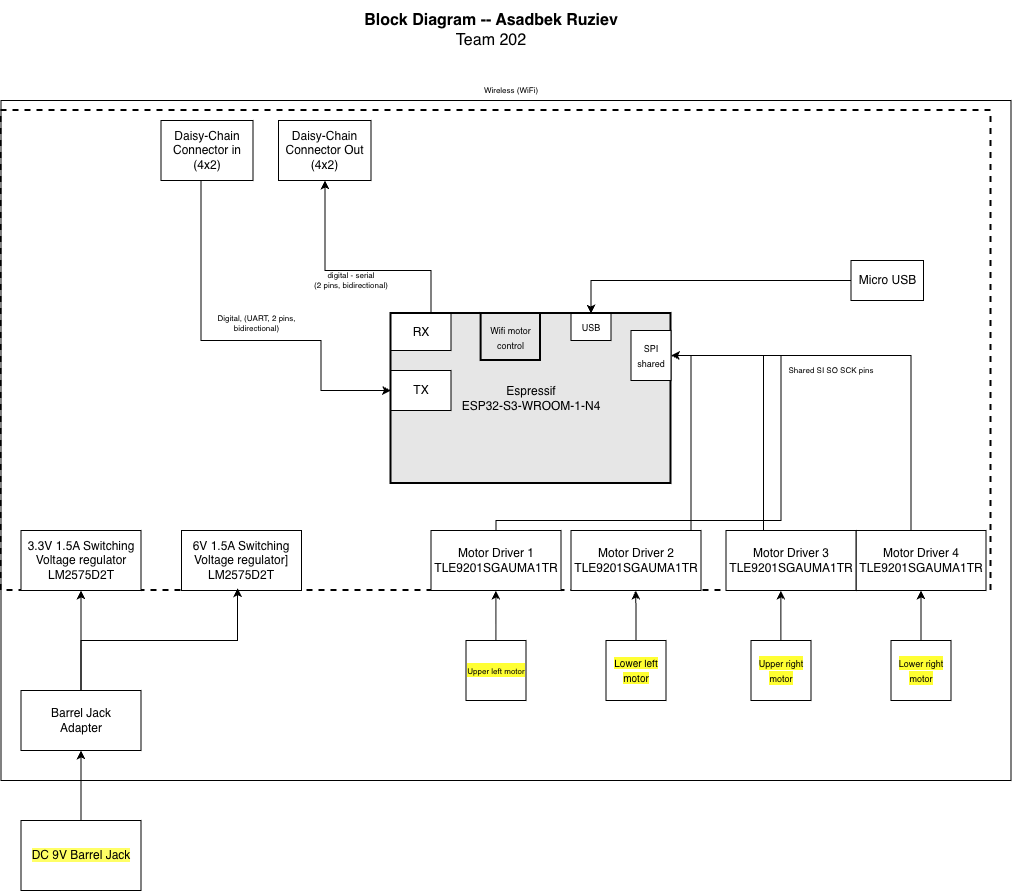

The diagram above was exported from draw.io. Its source (the exported page's mxGraphModel, read from the mxfile embedded in the PNG):
<mxGraphModel dx="2140.5" dy="176" grid="1" gridSize="10" guides="1" tooltips="1" connect="1" arrows="1" fold="1" page="1" pageScale="1.5" pageWidth="1169" pageHeight="827" background="#ffffff" math="0" shadow="0">
  <root>
    <mxCell id="0" style=";html=1;" />
    <mxCell id="1" parent="0" style=";html=1;" />
    <mxCell id="aC57QmPyYTqG6Asludqg-9" parent="1" style="rounded=0;whiteSpace=wrap;html=1;fontSize=16;fillColor=none;" value="" vertex="1">
      <mxGeometry height="680" width="1010" x="-180" y="350" as="geometry" />
    </mxCell>
    <mxCell id="zSoxXOAhGFOt2usmLHU0-1" parent="1" style="rounded=0;whiteSpace=wrap;html=1;fillColor=none;dashed=1;strokeWidth=2;" value="" vertex="1">
      <mxGeometry height="480" width="990" x="-180" y="360" as="geometry" />
    </mxCell>
    <mxCell id="DnMhKPfeVmpsTOX65zAH-24" edge="1" parent="1" source="9j5Bc3N9rgv02oG_bQQu-19" style="edgeStyle=orthogonalEdgeStyle;rounded=0;orthogonalLoop=1;jettySize=auto;html=1;entryX=1;entryY=0.5;entryDx=0;entryDy=0;" target="DnMhKPfeVmpsTOX65zAH-18">
      <mxGeometry relative="1" as="geometry" />
    </mxCell>
    <mxCell id="Fmi9aDPuyI-sL9f6uqIg-1" edge="1" parent="1" source="9j5Bc3N9rgv02oG_bQQu-19" style="edgeStyle=orthogonalEdgeStyle;rounded=0;orthogonalLoop=1;jettySize=auto;html=1;" target="DnMhKPfeVmpsTOX65zAH-18">
      <mxGeometry relative="1" as="geometry">
        <Array as="points">
          <mxPoint x="730" y="605" />
        </Array>
      </mxGeometry>
    </mxCell>
    <mxCell id="9j5Bc3N9rgv02oG_bQQu-19" parent="1" style="rounded=0;whiteSpace=wrap;html=1;" value="&lt;div&gt;&lt;font style=&quot;font-size: 12px;&quot;&gt;Motor Driver 4&lt;/font&gt;&lt;/div&gt;&lt;div&gt;TLE9201SGAUMA1TR&lt;/div&gt;" vertex="1">
      <mxGeometry height="60" width="130" x="675" y="780" as="geometry" />
    </mxCell>
    <mxCell id="9j5Bc3N9rgv02oG_bQQu-26" edge="1" parent="1" source="TSXNeV2rgrH-Q75M7TN9-11" style="edgeStyle=orthogonalEdgeStyle;rounded=0;sketch=0;orthogonalLoop=1;jettySize=auto;html=1;entryX=0;entryY=0.5;entryDx=0;entryDy=0;startArrow=none;startFill=0;strokeWidth=1;exitX=0.25;exitY=1;exitDx=0;exitDy=0;" target="9j5Bc3N9rgv02oG_bQQu-29">
      <mxGeometry as="geometry">
        <Array as="points">
          <mxPoint x="20" y="410" />
          <mxPoint x="20" y="590" />
          <mxPoint x="140" y="590" />
          <mxPoint x="140" y="640" />
        </Array>
        <mxPoint x="120.5" y="580" as="sourcePoint" />
      </mxGeometry>
    </mxCell>
    <mxCell id="JOMnKlJys3NHe0t_5HwK-2" parent="1" style="text;html=1;strokeColor=none;fillColor=none;align=center;verticalAlign=middle;whiteSpace=wrap;rounded=0;fontSize=8;rotation=0;" value="&lt;div style=&quot;font-size: 8px&quot;&gt;Digital, (UART, 2 pins, bidirectional)&lt;/div&gt;" vertex="1">
      <mxGeometry height="20" width="90.5" x="30" y="563" as="geometry" />
    </mxCell>
    <mxCell id="J8ns3n-xOa6iXa_PQh_Z-11" parent="1" style="rounded=0;whiteSpace=wrap;html=1;" value="3.3V 1.5A Switching Voltage regulator&lt;div&gt;LM2575D2T&lt;/div&gt;" vertex="1">
      <mxGeometry height="60" width="120" x="-160" y="780" as="geometry" />
    </mxCell>
    <mxCell id="aC57QmPyYTqG6Asludqg-2" edge="1" parent="1" style="edgeStyle=orthogonalEdgeStyle;rounded=0;orthogonalLoop=1;jettySize=auto;html=1;fontSize=8;startArrow=classic;startFill=1;" value="&lt;div style=&quot;font-size: 8px;&quot;&gt;digital - serial&lt;br style=&quot;font-size: 8px;&quot;&gt;(UART, 2 pins)&lt;/div&gt;">
      <mxGeometry relative="1" x="-0.0013" y="-35" as="geometry">
        <mxPoint x="70" as="offset" />
        <mxPoint x="270.0025" y="620" as="sourcePoint" />
        <mxPoint x="249.97368421052624" y="673" as="targetPoint" />
      </mxGeometry>
    </mxCell>
    <mxCell id="aC57QmPyYTqG6Asludqg-8" parent="1" style="text;html=1;strokeColor=none;fillColor=none;align=center;verticalAlign=middle;whiteSpace=wrap;rounded=0;fontSize=16;" value="&lt;div style=&quot;font-size: 16px&quot;&gt;&lt;b style=&quot;font-size: 16px&quot;&gt;Block Diagram -- Asadbek Ruziev&lt;br&gt;&lt;/b&gt;&lt;/div&gt;&lt;div style=&quot;font-size: 16px&quot;&gt;Team 202&lt;br style=&quot;font-size: 16px&quot;&gt;&lt;/div&gt;" vertex="1">
      <mxGeometry height="60" width="660" x="-20" y="250" as="geometry" />
    </mxCell>
    <mxCell id="qvk3YT8bBgQgHgqkpW-t-4" parent="1" style="text;html=1;strokeColor=none;fillColor=none;align=center;verticalAlign=middle;whiteSpace=wrap;rounded=0;fontSize=8;rotation=0;" value="&lt;div style=&quot;font-size: 8px&quot;&gt;Wireless (WiFi)&lt;/div&gt;" vertex="1">
      <mxGeometry height="20" width="60" x="300.11" y="330" as="geometry" />
    </mxCell>
    <mxCell id="S8yp5X4-lJhxRksTFqpk-13" parent="1" style="text;html=1;strokeColor=none;fillColor=none;align=center;verticalAlign=middle;whiteSpace=wrap;rounded=0;fontSize=8;rotation=0;" value="&lt;div style=&quot;font-size: 8px&quot;&gt;Shared SI SO SCK pins&lt;/div&gt;" vertex="1">
      <mxGeometry height="20" width="100" x="600" y="610" as="geometry" />
    </mxCell>
    <mxCell id="9j5Bc3N9rgv02oG_bQQu-6" parent="1" style="rounded=0;whiteSpace=wrap;html=1;strokeWidth=2;fillColor=#E6E6E6;" value="&lt;div&gt;Espressif&lt;/div&gt;&lt;div&gt;ESP32-S3-WROOM-1-N4&lt;/div&gt;" vertex="1">
      <mxGeometry height="170" width="280" x="210" y="563" as="geometry" />
    </mxCell>
    <mxCell id="9j5Bc3N9rgv02oG_bQQu-5" parent="1" style="rounded=0;whiteSpace=wrap;html=1;strokeWidth=2;fillColor=#E6E6E6;" value="&lt;font style=&quot;font-size: 9px;&quot;&gt;Wifi motor control&lt;/font&gt;" vertex="1">
      <mxGeometry height="47" width="59.39" x="300.11" y="563" as="geometry" />
    </mxCell>
    <mxCell id="9j5Bc3N9rgv02oG_bQQu-29" parent="1" style="rounded=0;whiteSpace=wrap;html=1;" value="&lt;div&gt;TX&lt;/div&gt;" vertex="1">
      <mxGeometry height="40" width="60" x="210" y="620" as="geometry" />
    </mxCell>
    <mxCell id="TSXNeV2rgrH-Q75M7TN9-4" parent="1" style="rounded=0;whiteSpace=wrap;html=1;" value="&lt;span style=&quot;background-color: rgb(255, 255, 102);&quot;&gt;DC 9V Barrel Jack&lt;/span&gt;" vertex="1">
      <mxGeometry height="70" width="120" x="-160" y="1070" as="geometry" />
    </mxCell>
    <mxCell id="TSXNeV2rgrH-Q75M7TN9-7" edge="1" parent="1" source="TSXNeV2rgrH-Q75M7TN9-5" style="edgeStyle=orthogonalEdgeStyle;rounded=0;orthogonalLoop=1;jettySize=auto;html=1;entryX=0.5;entryY=1;entryDx=0;entryDy=0;exitX=0.5;exitY=0;exitDx=0;exitDy=0;" target="J8ns3n-xOa6iXa_PQh_Z-11">
      <mxGeometry relative="1" as="geometry">
        <mxPoint x="60" y="430" as="targetPoint" />
      </mxGeometry>
    </mxCell>
    <mxCell id="TSXNeV2rgrH-Q75M7TN9-5" parent="1" style="rounded=0;whiteSpace=wrap;html=1;" value="&lt;div&gt;Barrel Jack&lt;/div&gt;&lt;div&gt;Adapter&lt;br&gt;&lt;/div&gt;" vertex="1">
      <mxGeometry height="60" width="120" x="-160" y="940" as="geometry" />
    </mxCell>
    <mxCell id="TSXNeV2rgrH-Q75M7TN9-6" edge="1" parent="1" source="TSXNeV2rgrH-Q75M7TN9-4" style="edgeStyle=orthogonalEdgeStyle;rounded=0;orthogonalLoop=1;jettySize=auto;html=1;" target="TSXNeV2rgrH-Q75M7TN9-5">
      <mxGeometry relative="1" as="geometry" />
    </mxCell>
    <mxCell id="TSXNeV2rgrH-Q75M7TN9-16" edge="1" parent="1" source="TSXNeV2rgrH-Q75M7TN9-10" style="edgeStyle=orthogonalEdgeStyle;rounded=0;orthogonalLoop=1;jettySize=auto;html=1;entryX=0.5;entryY=1;entryDx=0;entryDy=0;" target="TSXNeV2rgrH-Q75M7TN9-14">
      <mxGeometry relative="1" as="geometry">
        <Array as="points">
          <mxPoint x="250" y="520" />
          <mxPoint x="144" y="520" />
          <mxPoint x="144" y="430" />
        </Array>
      </mxGeometry>
    </mxCell>
    <mxCell id="TSXNeV2rgrH-Q75M7TN9-10" parent="1" style="rounded=0;whiteSpace=wrap;html=1;" value="&lt;div&gt;RX&lt;/div&gt;" vertex="1">
      <mxGeometry height="37" width="60" x="210" y="563" as="geometry" />
    </mxCell>
    <mxCell id="TSXNeV2rgrH-Q75M7TN9-11" parent="1" style="rounded=0;whiteSpace=wrap;html=1;" value="&lt;div&gt;Daisy-Chain&lt;/div&gt;&lt;div&gt;Connector in (4x2)&lt;/div&gt;" vertex="1">
      <mxGeometry height="60" width="92" x="-20" y="370" as="geometry" />
    </mxCell>
    <mxCell id="TSXNeV2rgrH-Q75M7TN9-14" parent="1" style="rounded=0;whiteSpace=wrap;html=1;" value="Daisy-Chain&lt;div&gt;Connector Out (4x2)&lt;/div&gt;" vertex="1">
      <mxGeometry height="60" width="92.5" x="97.5" y="370" as="geometry" />
    </mxCell>
    <mxCell id="DnMhKPfeVmpsTOX65zAH-6" parent="1" style="text;html=1;strokeColor=none;fillColor=none;align=center;verticalAlign=middle;whiteSpace=wrap;rounded=0;fontSize=8;rotation=0;" value="&lt;div style=&quot;font-size: 8px&quot;&gt;digital - serial&lt;/div&gt;&lt;div style=&quot;font-size: 8px&quot;&gt;(2 pins, bidirectional)&lt;br&gt;&lt;/div&gt;" vertex="1">
      <mxGeometry height="20" width="80" x="130" y="520" as="geometry" />
    </mxCell>
    <mxCell id="DnMhKPfeVmpsTOX65zAH-16" edge="1" parent="1" source="DnMhKPfeVmpsTOX65zAH-14" style="edgeStyle=orthogonalEdgeStyle;rounded=0;orthogonalLoop=1;jettySize=auto;html=1;entryX=0.5;entryY=1;entryDx=0;entryDy=0;" target="9j5Bc3N9rgv02oG_bQQu-19">
      <mxGeometry relative="1" as="geometry" />
    </mxCell>
    <mxCell id="DnMhKPfeVmpsTOX65zAH-14" parent="1" style="whiteSpace=wrap;html=1;aspect=fixed;" value="&lt;span style=&quot;background-color: rgb(255, 255, 51);&quot;&gt;&lt;font style=&quot;font-size: 9px;&quot;&gt;Lower right motor&lt;/font&gt;&lt;/span&gt;" vertex="1">
      <mxGeometry height="60" width="60" x="710" y="890" as="geometry" />
    </mxCell>
    <mxCell id="DnMhKPfeVmpsTOX65zAH-15" parent="1" style="whiteSpace=wrap;html=1;aspect=fixed;" value="&lt;span style=&quot;background-color: rgb(255, 255, 51);&quot;&gt;&lt;font style=&quot;font-size: 9px;&quot;&gt;Upper right motor&lt;/font&gt;&lt;/span&gt;" vertex="1">
      <mxGeometry height="60" width="60" x="570" y="890" as="geometry" />
    </mxCell>
    <mxCell id="DnMhKPfeVmpsTOX65zAH-18" parent="1" style="rounded=0;whiteSpace=wrap;html=1;" value="&lt;font style=&quot;font-size: 9px;&quot;&gt;SPI shared&lt;/font&gt;" vertex="1">
      <mxGeometry height="50" width="40" x="450" y="580" as="geometry" />
    </mxCell>
    <mxCell id="-t9OXRiA35OOAcUsQF-3-4" edge="1" parent="1" source="-t9OXRiA35OOAcUsQF-3-2" style="edgeStyle=orthogonalEdgeStyle;rounded=0;orthogonalLoop=1;jettySize=auto;html=1;" target="-t9OXRiA35OOAcUsQF-3-3">
      <mxGeometry relative="1" as="geometry">
        <Array as="points">
          <mxPoint x="556" y="530" />
          <mxPoint x="410" y="530" />
        </Array>
      </mxGeometry>
    </mxCell>
    <mxCell id="-t9OXRiA35OOAcUsQF-3-2" parent="1" style="rounded=0;whiteSpace=wrap;html=1;" value="Micro USB" vertex="1">
      <mxGeometry height="40" width="72.5" x="670" y="510" as="geometry" />
    </mxCell>
    <mxCell id="-t9OXRiA35OOAcUsQF-3-3" parent="1" style="rounded=0;whiteSpace=wrap;html=1;" value="&lt;font style=&quot;font-size: 9px;&quot;&gt;USB&lt;/font&gt;" vertex="1">
      <mxGeometry height="27" width="40" x="390" y="563" as="geometry" />
    </mxCell>
    <mxCell id="-t9OXRiA35OOAcUsQF-3-7" parent="1" style="rounded=0;whiteSpace=wrap;html=1;" value="&lt;div&gt;&lt;font style=&quot;font-size: 12px;&quot;&gt;Motor Driver 3&lt;/font&gt;&lt;/div&gt;&lt;div&gt;TLE9201SGAUMA1TR&lt;/div&gt;" vertex="1">
      <mxGeometry height="60" width="130" x="545" y="780" as="geometry" />
    </mxCell>
    <mxCell id="-t9OXRiA35OOAcUsQF-3-10" parent="1" style="whiteSpace=wrap;html=1;aspect=fixed;" value="&lt;span style=&quot;background-color: rgb(255, 255, 51);&quot;&gt;&lt;font style=&quot;font-size: 8px;&quot;&gt;Upper left motor&lt;/font&gt;&lt;/span&gt;" vertex="1">
      <mxGeometry height="60" width="60" x="285" y="890" as="geometry" />
    </mxCell>
    <mxCell id="Fmi9aDPuyI-sL9f6uqIg-12" edge="1" parent="1" source="-t9OXRiA35OOAcUsQF-3-14" style="edgeStyle=orthogonalEdgeStyle;rounded=0;orthogonalLoop=1;jettySize=auto;html=1;" target="DnMhKPfeVmpsTOX65zAH-18">
      <mxGeometry relative="1" as="geometry">
        <Array as="points">
          <mxPoint x="315" y="770" />
          <mxPoint x="600" y="770" />
          <mxPoint x="600" y="605" />
        </Array>
      </mxGeometry>
    </mxCell>
    <mxCell id="-t9OXRiA35OOAcUsQF-3-14" parent="1" style="rounded=0;whiteSpace=wrap;html=1;" value="&lt;div&gt;&lt;font style=&quot;font-size: 12px;&quot;&gt;Motor Driver 1&lt;/font&gt;&lt;/div&gt;&lt;div&gt;TLE9201SGAUMA1TR&lt;/div&gt;" vertex="1">
      <mxGeometry height="60" width="130" x="250" y="780" as="geometry" />
    </mxCell>
    <mxCell id="Fmi9aDPuyI-sL9f6uqIg-11" edge="1" parent="1" source="-t9OXRiA35OOAcUsQF-3-15" style="edgeStyle=orthogonalEdgeStyle;rounded=0;orthogonalLoop=1;jettySize=auto;html=1;" target="DnMhKPfeVmpsTOX65zAH-18">
      <mxGeometry relative="1" as="geometry">
        <Array as="points">
          <mxPoint x="510" y="605" />
        </Array>
      </mxGeometry>
    </mxCell>
    <mxCell id="-t9OXRiA35OOAcUsQF-3-15" parent="1" style="rounded=0;whiteSpace=wrap;html=1;" value="&lt;div&gt;&lt;font style=&quot;font-size: 12px;&quot;&gt;Motor Driver 2&lt;/font&gt;&lt;/div&gt;&lt;div&gt;TLE9201SGAUMA1TR&lt;/div&gt;" vertex="1">
      <mxGeometry height="60" width="130" x="390" y="780" as="geometry" />
    </mxCell>
    <mxCell id="Fmi9aDPuyI-sL9f6uqIg-8" edge="1" parent="1" source="-t9OXRiA35OOAcUsQF-3-11" style="edgeStyle=orthogonalEdgeStyle;rounded=0;orthogonalLoop=1;jettySize=auto;html=1;entryX=0.5;entryY=1;entryDx=0;entryDy=0;">
      <mxGeometry relative="1" as="geometry">
        <mxPoint x="454.76" y="930" as="sourcePoint" />
        <mxPoint x="454.76" y="840" as="targetPoint" />
      </mxGeometry>
    </mxCell>
    <mxCell id="Fmi9aDPuyI-sL9f6uqIg-14" edge="1" parent="1" style="edgeStyle=orthogonalEdgeStyle;rounded=0;orthogonalLoop=1;jettySize=auto;html=1;entryX=0.5;entryY=1;entryDx=0;entryDy=0;">
      <mxGeometry relative="1" as="geometry">
        <mxPoint x="599.87" y="890" as="sourcePoint" />
        <mxPoint x="599.87" y="840" as="targetPoint" />
      </mxGeometry>
    </mxCell>
    <mxCell id="Fmi9aDPuyI-sL9f6uqIg-15" edge="1" parent="1" style="edgeStyle=orthogonalEdgeStyle;rounded=0;orthogonalLoop=1;jettySize=auto;html=1;entryX=0.5;entryY=1;entryDx=0;entryDy=0;" target="-t9OXRiA35OOAcUsQF-3-11" value="">
      <mxGeometry relative="1" as="geometry">
        <mxPoint x="454.76" y="930" as="sourcePoint" />
        <mxPoint x="454.76" y="840" as="targetPoint" />
      </mxGeometry>
    </mxCell>
    <mxCell id="-t9OXRiA35OOAcUsQF-3-11" parent="1" style="whiteSpace=wrap;html=1;aspect=fixed;" value="&lt;font size=&quot;1&quot;&gt;&lt;span style=&quot;background-color: rgb(255, 255, 51);&quot;&gt;Lower left motor&lt;/span&gt;&lt;/font&gt;" vertex="1">
      <mxGeometry height="60" width="60" x="425" y="890" as="geometry" />
    </mxCell>
    <mxCell id="Fmi9aDPuyI-sL9f6uqIg-17" edge="1" parent="1" style="edgeStyle=orthogonalEdgeStyle;rounded=0;orthogonalLoop=1;jettySize=auto;html=1;entryX=0.5;entryY=1;entryDx=0;entryDy=0;">
      <mxGeometry relative="1" as="geometry">
        <mxPoint x="314.89" y="890" as="sourcePoint" />
        <mxPoint x="314.89" y="840" as="targetPoint" />
      </mxGeometry>
    </mxCell>
    <mxCell id="Fmi9aDPuyI-sL9f6uqIg-18" parent="1" style="rounded=0;whiteSpace=wrap;html=1;" value="6V 1.5A Switching Voltage regulator]&lt;div&gt;LM2575D2T&lt;/div&gt;" vertex="1">
      <mxGeometry height="60" width="120" x="0.5" y="780" as="geometry" />
    </mxCell>
    <mxCell id="Fmi9aDPuyI-sL9f6uqIg-19" edge="1" parent="1" source="TSXNeV2rgrH-Q75M7TN9-5" style="edgeStyle=orthogonalEdgeStyle;rounded=0;orthogonalLoop=1;jettySize=auto;html=1;entryX=0.239;entryY=0.995;entryDx=0;entryDy=0;entryPerimeter=0;" target="zSoxXOAhGFOt2usmLHU0-1">
      <mxGeometry relative="1" as="geometry" />
    </mxCell>
  </root>
</mxGraphModel>